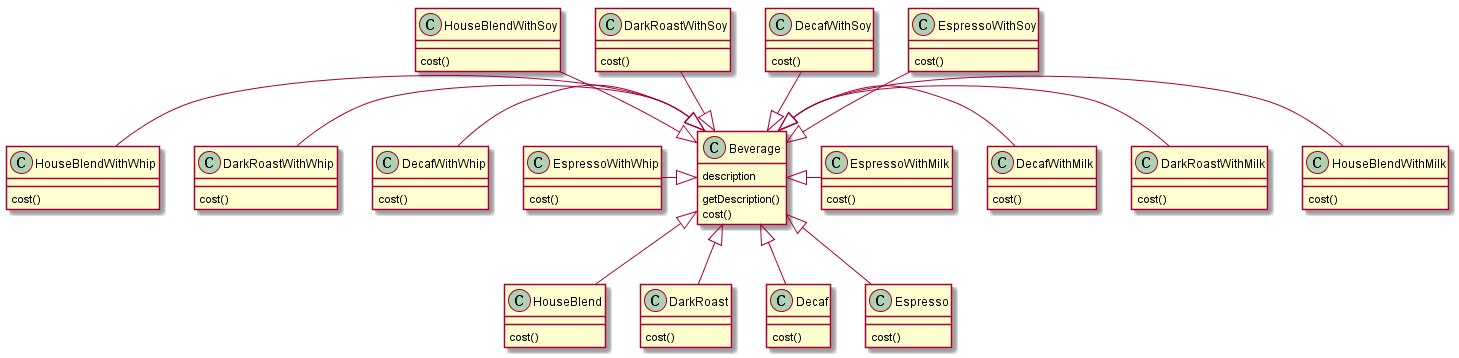

The diagram above was rendered by PlantUML. Its source (embedded in the PNG):
@startuml

Beverage <|-- HouseBlend
Beverage <|-- DarkRoast
Beverage <|-- Decaf
Beverage <|-- Espresso
Beverage <|- HouseBlendWithMilk
Beverage <|- DarkRoastWithMilk
Beverage <|- DecafWithMilk
Beverage <|- EspressoWithMilk
HouseBlendWithSoy --|> Beverage
DarkRoastWithSoy --|> Beverage
DecafWithSoy --|> Beverage
EspressoWithSoy --|> Beverage
HouseBlendWithWhip -|> Beverage
DarkRoastWithWhip -|> Beverage
DecafWithWhip -|> Beverage
EspressoWithWhip -|> Beverage

class Beverage {
  description
  getDescription()
  cost()
}
'-------------------------------------------------------------------------------'
class HouseBlend {
  cost()
}

class DarkRoast {
  cost()
}

class Decaf {
  cost()
}

class Espresso {
  cost()
}

'-------------------------------------------------------------------------------'
class HouseBlendWithMilk {
  cost()
}

class DarkRoastWithMilk {
  cost()
}

class DecafWithMilk {
  cost()
}

class EspressoWithMilk {
  cost()
}

'-------------------------------------------------------------------------------'
class HouseBlendWithSoy {
  cost()
}

class DarkRoastWithSoy {
  cost()
}

class DecafWithSoy {
  cost()
}

class EspressoWithSoy {
  cost()
}

'-------------------------------------------------------------------------------'
class HouseBlendWithWhip {
  cost()
}

class DarkRoastWithWhip {
  cost()
}

class DecafWithWhip {
  cost()
}

class EspressoWithWhip {
  cost()
}

@enduml